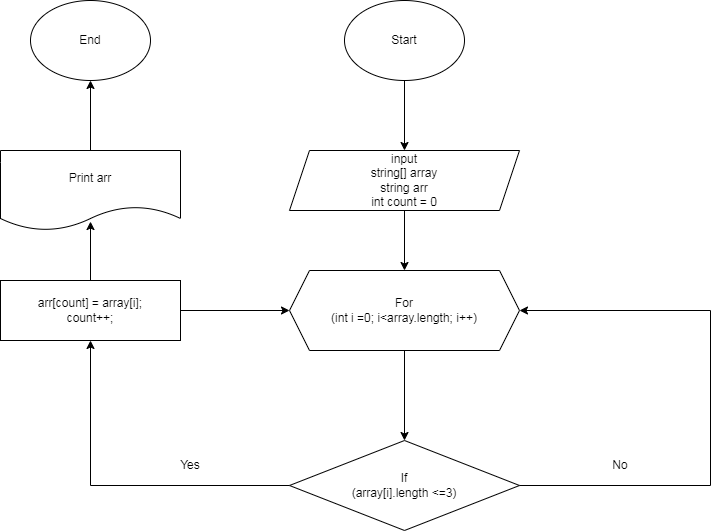

The diagram above was exported from draw.io. Its source (the exported page's mxGraphModel, read from the mxfile embedded in the PNG):
<mxGraphModel dx="880" dy="452" grid="1" gridSize="10" guides="1" tooltips="1" connect="1" arrows="1" fold="1" page="1" pageScale="1" pageWidth="827" pageHeight="1169" math="0" shadow="0">
  <root>
    <mxCell id="0" />
    <mxCell id="1" parent="0" />
    <mxCell id="JBHSokrs_pJkY18S1hmj-6" value="" style="edgeStyle=orthogonalEdgeStyle;rounded=0;orthogonalLoop=1;jettySize=auto;html=1;" parent="1" source="JBHSokrs_pJkY18S1hmj-1" target="JBHSokrs_pJkY18S1hmj-2" edge="1">
      <mxGeometry relative="1" as="geometry" />
    </mxCell>
    <mxCell id="JBHSokrs_pJkY18S1hmj-1" value="Start" style="ellipse;whiteSpace=wrap;html=1;" parent="1" vertex="1">
      <mxGeometry x="354" y="30" width="120" height="80" as="geometry" />
    </mxCell>
    <mxCell id="JBHSokrs_pJkY18S1hmj-7" value="" style="edgeStyle=orthogonalEdgeStyle;rounded=0;orthogonalLoop=1;jettySize=auto;html=1;" parent="1" source="JBHSokrs_pJkY18S1hmj-2" target="JBHSokrs_pJkY18S1hmj-3" edge="1">
      <mxGeometry relative="1" as="geometry" />
    </mxCell>
    <mxCell id="JBHSokrs_pJkY18S1hmj-2" value="input&lt;br&gt;string[] array&lt;br&gt;string arr&lt;br&gt;int count = 0" style="shape=parallelogram;perimeter=parallelogramPerimeter;whiteSpace=wrap;html=1;fixedSize=1;" parent="1" vertex="1">
      <mxGeometry x="299" y="180" width="230" height="60" as="geometry" />
    </mxCell>
    <mxCell id="JBHSokrs_pJkY18S1hmj-8" value="" style="edgeStyle=orthogonalEdgeStyle;rounded=0;orthogonalLoop=1;jettySize=auto;html=1;" parent="1" source="JBHSokrs_pJkY18S1hmj-3" target="JBHSokrs_pJkY18S1hmj-4" edge="1">
      <mxGeometry relative="1" as="geometry" />
    </mxCell>
    <mxCell id="JBHSokrs_pJkY18S1hmj-3" value="For&lt;br&gt;(int i =0; i&amp;lt;array.length; i++)" style="shape=hexagon;perimeter=hexagonPerimeter2;whiteSpace=wrap;html=1;fixedSize=1;" parent="1" vertex="1">
      <mxGeometry x="299" y="300" width="230" height="80" as="geometry" />
    </mxCell>
    <mxCell id="JBHSokrs_pJkY18S1hmj-4" value="If&lt;br&gt;(array[i].length &amp;lt;=3)" style="rhombus;whiteSpace=wrap;html=1;" parent="1" vertex="1">
      <mxGeometry x="299" y="470" width="230" height="90" as="geometry" />
    </mxCell>
    <mxCell id="JBHSokrs_pJkY18S1hmj-22" value="" style="edgeStyle=orthogonalEdgeStyle;rounded=0;orthogonalLoop=1;jettySize=auto;html=1;entryX=0.5;entryY=0.888;entryDx=0;entryDy=0;entryPerimeter=0;" parent="1" source="JBHSokrs_pJkY18S1hmj-5" target="JBHSokrs_pJkY18S1hmj-18" edge="1">
      <mxGeometry relative="1" as="geometry">
        <mxPoint x="99" y="310" as="targetPoint" />
      </mxGeometry>
    </mxCell>
    <mxCell id="JBHSokrs_pJkY18S1hmj-23" value="" style="edgeStyle=orthogonalEdgeStyle;rounded=0;orthogonalLoop=1;jettySize=auto;html=1;" parent="1" source="JBHSokrs_pJkY18S1hmj-5" target="JBHSokrs_pJkY18S1hmj-3" edge="1">
      <mxGeometry relative="1" as="geometry" />
    </mxCell>
    <mxCell id="JBHSokrs_pJkY18S1hmj-5" value="arr[count] = array[i];&lt;br&gt;count++;" style="rounded=0;whiteSpace=wrap;html=1;" parent="1" vertex="1">
      <mxGeometry x="10" y="310" width="180" height="60" as="geometry" />
    </mxCell>
    <mxCell id="JBHSokrs_pJkY18S1hmj-15" value="" style="endArrow=classic;html=1;rounded=0;exitX=0;exitY=0.5;exitDx=0;exitDy=0;entryX=0.5;entryY=1;entryDx=0;entryDy=0;" parent="1" source="JBHSokrs_pJkY18S1hmj-4" target="JBHSokrs_pJkY18S1hmj-5" edge="1">
      <mxGeometry width="50" height="50" relative="1" as="geometry">
        <mxPoint x="100" y="500" as="sourcePoint" />
        <mxPoint x="70" y="460" as="targetPoint" />
        <Array as="points">
          <mxPoint x="100" y="515" />
        </Array>
      </mxGeometry>
    </mxCell>
    <mxCell id="JBHSokrs_pJkY18S1hmj-16" value="" style="endArrow=classic;html=1;rounded=0;exitX=1;exitY=0.5;exitDx=0;exitDy=0;entryX=1;entryY=0.5;entryDx=0;entryDy=0;" parent="1" source="JBHSokrs_pJkY18S1hmj-4" target="JBHSokrs_pJkY18S1hmj-3" edge="1">
      <mxGeometry width="50" height="50" relative="1" as="geometry">
        <mxPoint x="540" y="440" as="sourcePoint" />
        <mxPoint x="719" y="340" as="targetPoint" />
        <Array as="points">
          <mxPoint x="720" y="515" />
          <mxPoint x="720" y="340" />
        </Array>
      </mxGeometry>
    </mxCell>
    <mxCell id="JBHSokrs_pJkY18S1hmj-21" value="" style="edgeStyle=orthogonalEdgeStyle;rounded=0;orthogonalLoop=1;jettySize=auto;html=1;" parent="1" source="JBHSokrs_pJkY18S1hmj-18" target="JBHSokrs_pJkY18S1hmj-19" edge="1">
      <mxGeometry relative="1" as="geometry" />
    </mxCell>
    <mxCell id="JBHSokrs_pJkY18S1hmj-18" value="Print arr" style="shape=document;whiteSpace=wrap;html=1;boundedLbl=1;" parent="1" vertex="1">
      <mxGeometry x="10" y="180" width="180" height="80" as="geometry" />
    </mxCell>
    <mxCell id="JBHSokrs_pJkY18S1hmj-19" value="End" style="ellipse;whiteSpace=wrap;html=1;" parent="1" vertex="1">
      <mxGeometry x="40" y="30" width="120" height="80" as="geometry" />
    </mxCell>
    <mxCell id="KFRR8pMm0u43GKRBHI8L-1" value="Yes" style="text;html=1;strokeColor=none;fillColor=none;align=center;verticalAlign=middle;whiteSpace=wrap;rounded=0;" vertex="1" parent="1">
      <mxGeometry x="170" y="480" width="60" height="30" as="geometry" />
    </mxCell>
    <mxCell id="KFRR8pMm0u43GKRBHI8L-2" value="No" style="text;html=1;strokeColor=none;fillColor=none;align=center;verticalAlign=middle;whiteSpace=wrap;rounded=0;" vertex="1" parent="1">
      <mxGeometry x="600" y="480" width="60" height="30" as="geometry" />
    </mxCell>
  </root>
</mxGraphModel>